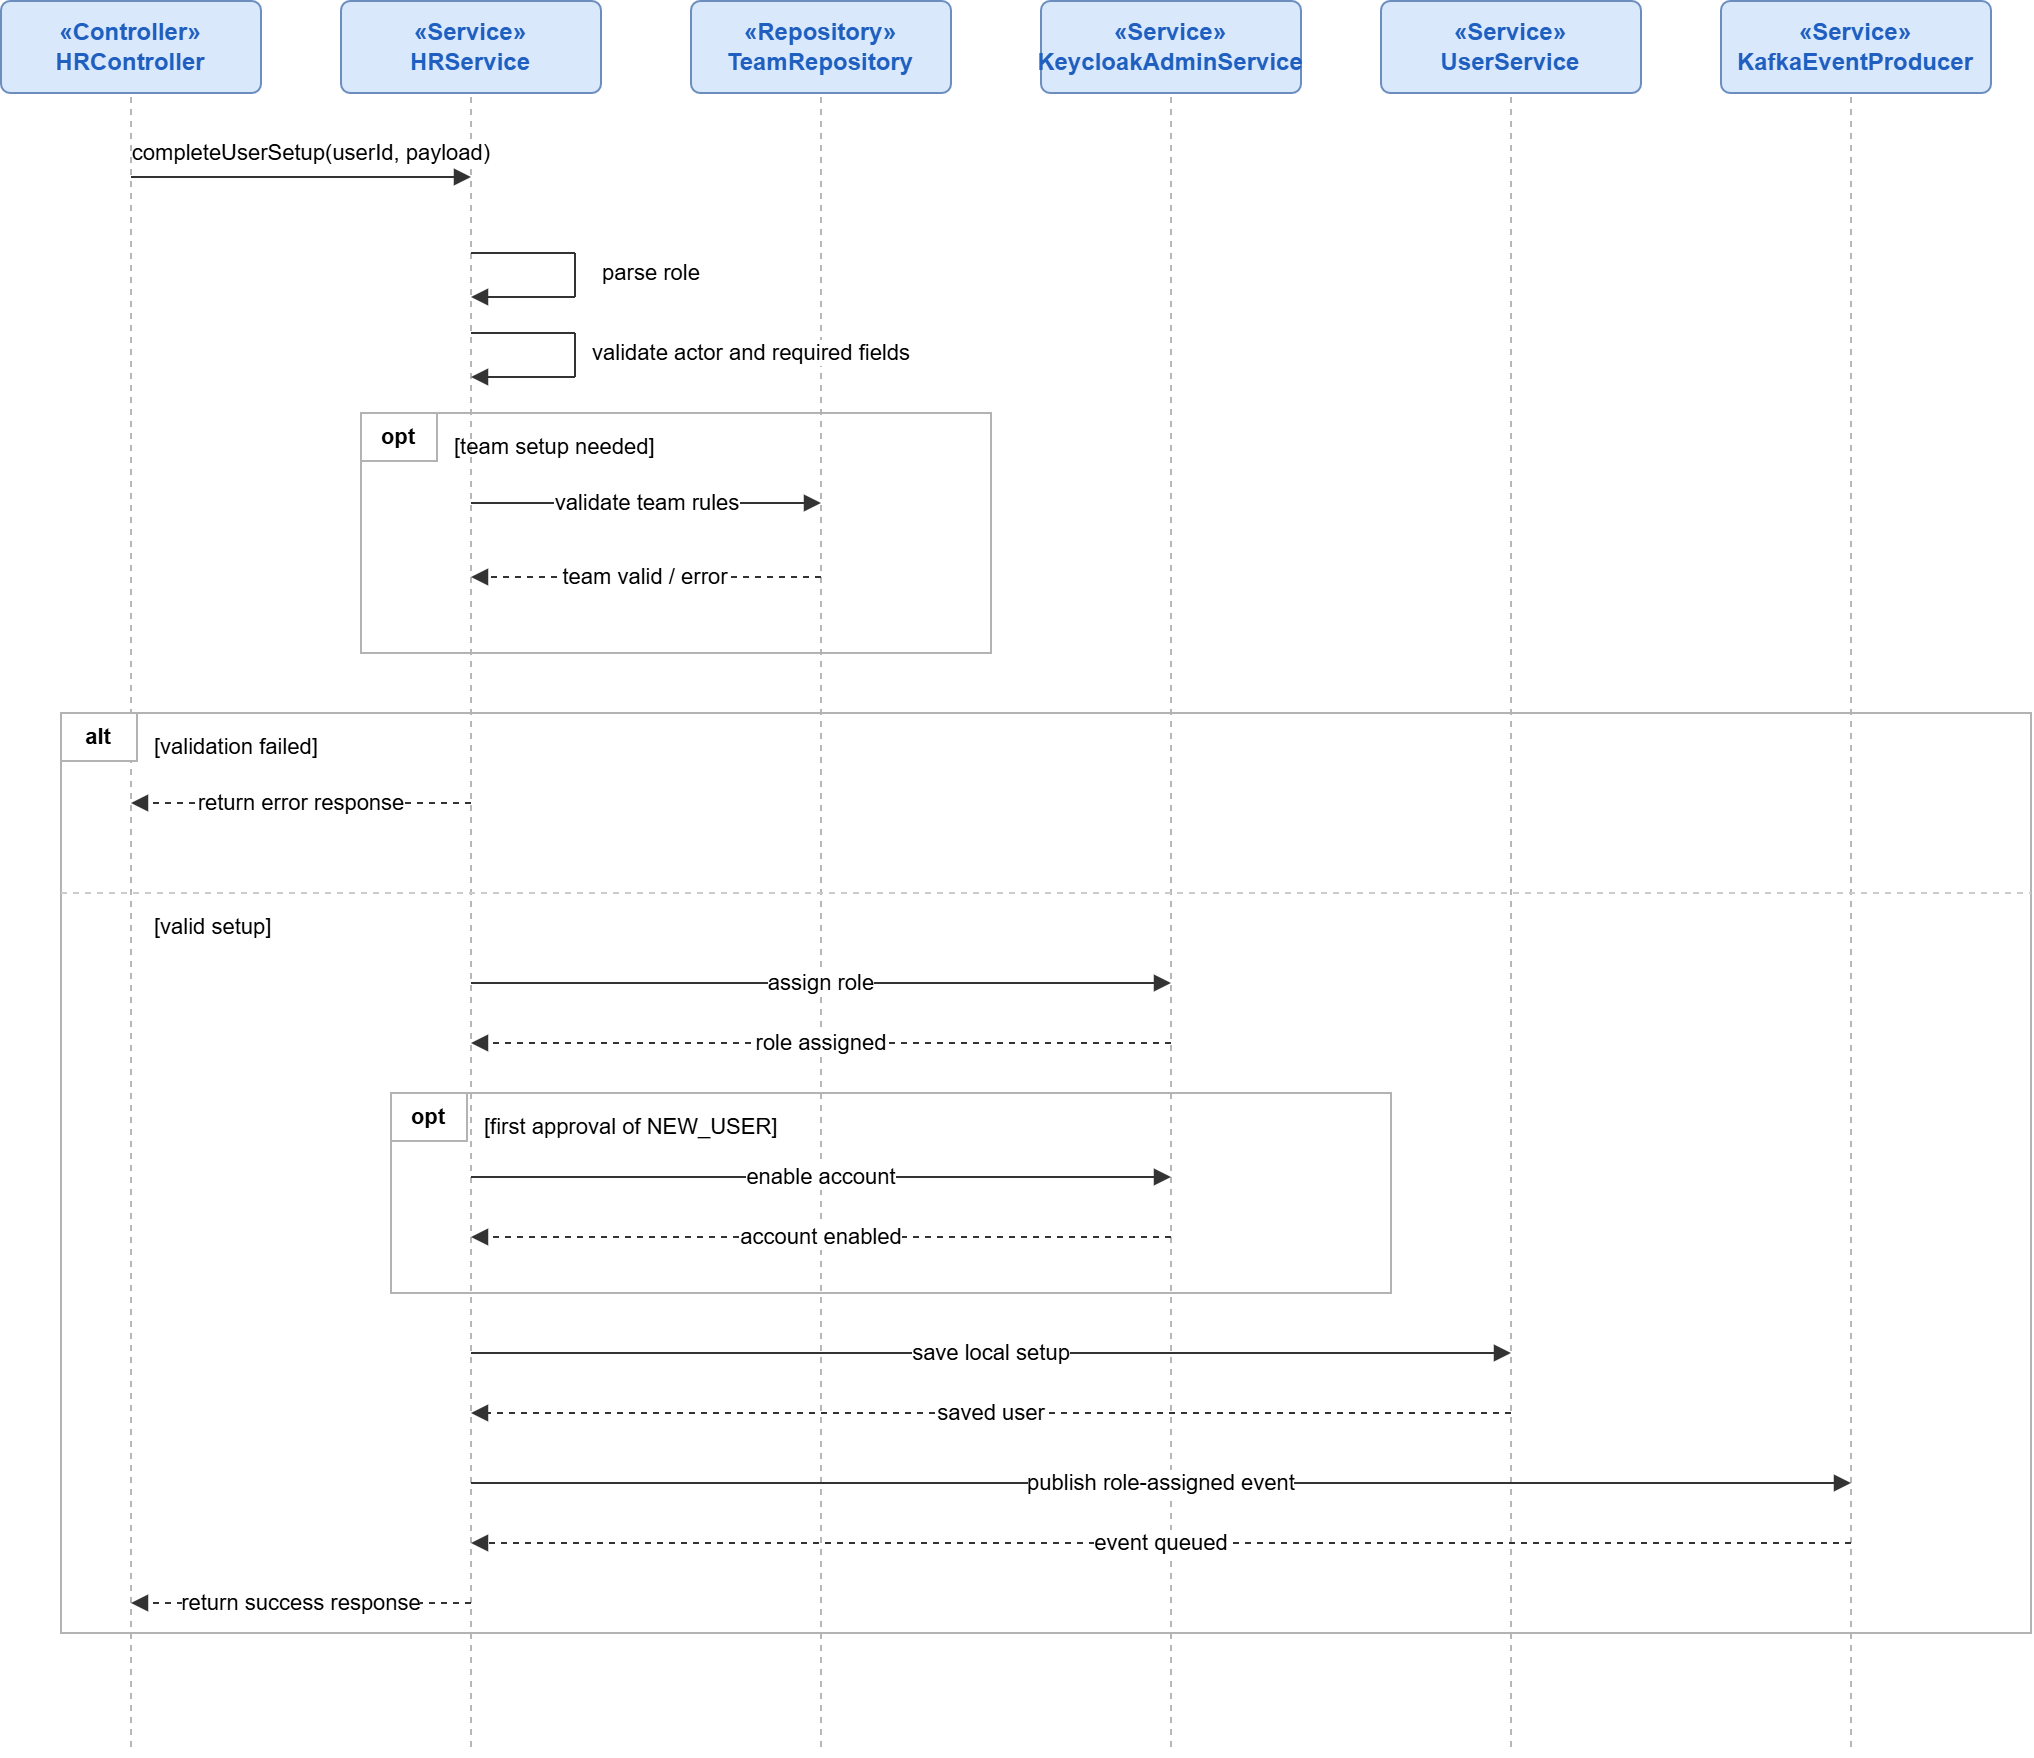

The diagram above was exported from draw.io. Its source (the exported page's mxGraphModel, read from the mxfile embedded in the PNG):
<mxGraphModel dx="2326" dy="948" grid="1" gridSize="10" guides="1" tooltips="1" connect="1" arrows="1" fold="1" page="1" pageScale="1" pageWidth="827" pageHeight="1169" math="0" shadow="0">
  <root>
    <mxCell id="0" />
    <mxCell id="1" parent="0" />
    <mxCell id="Z-VnRgGuWzAt3W7VYYK6-1236" parent="1" style="rounded=1;whiteSpace=wrap;html=1;fillColor=#dae8fc;strokeColor=#6c8ebf;fontFamily=Arial;fontSize=12;fontColor=#1f5fbf;arcSize=10;" value="&lt;b&gt;«Controller»&lt;br&gt;HRController&lt;/b&gt;" vertex="1">
      <mxGeometry height="46" width="130" x="15" y="24" as="geometry" />
    </mxCell>
    <mxCell id="Z-VnRgGuWzAt3W7VYYK6-1237" parent="1" style="rounded=1;whiteSpace=wrap;html=1;fillColor=#dae8fc;strokeColor=#6c8ebf;fontFamily=Arial;fontSize=12;fontColor=#1f5fbf;arcSize=10;" value="&lt;b&gt;«Service»&lt;br&gt;HRService&lt;/b&gt;" vertex="1">
      <mxGeometry height="46" width="130" x="185" y="24" as="geometry" />
    </mxCell>
    <mxCell id="Z-VnRgGuWzAt3W7VYYK6-1238" parent="1" style="rounded=1;whiteSpace=wrap;html=1;fillColor=#dae8fc;strokeColor=#6c8ebf;fontFamily=Arial;fontSize=12;fontColor=#1f5fbf;arcSize=10;" value="&lt;b&gt;«Repository»&lt;br&gt;TeamRepository&lt;/b&gt;" vertex="1">
      <mxGeometry height="46" width="130" x="360" y="24" as="geometry" />
    </mxCell>
    <mxCell id="Z-VnRgGuWzAt3W7VYYK6-1239" parent="1" style="rounded=1;whiteSpace=wrap;html=1;fillColor=#dae8fc;strokeColor=#6c8ebf;fontFamily=Arial;fontSize=12;fontColor=#1f5fbf;arcSize=10;" value="&lt;b&gt;«Service»&lt;br&gt;KeycloakAdminService&lt;/b&gt;" vertex="1">
      <mxGeometry height="46" width="130" x="535" y="24" as="geometry" />
    </mxCell>
    <mxCell id="Z-VnRgGuWzAt3W7VYYK6-1240" parent="1" style="rounded=1;whiteSpace=wrap;html=1;fillColor=#dae8fc;strokeColor=#6c8ebf;fontFamily=Arial;fontSize=12;fontColor=#1f5fbf;arcSize=10;" value="&lt;b&gt;«Service»&lt;br&gt;UserService&lt;/b&gt;" vertex="1">
      <mxGeometry height="46" width="130" x="705" y="24" as="geometry" />
    </mxCell>
    <mxCell id="Z-VnRgGuWzAt3W7VYYK6-1241" parent="1" style="rounded=1;whiteSpace=wrap;html=1;fillColor=#dae8fc;strokeColor=#6c8ebf;fontFamily=Arial;fontSize=12;fontColor=#1f5fbf;arcSize=10;" value="&lt;b&gt;«Service»&lt;br&gt;KafkaEventProducer&lt;/b&gt;" vertex="1">
      <mxGeometry height="46" width="135" x="875" y="24" as="geometry" />
    </mxCell>
    <mxCell id="Z-VnRgGuWzAt3W7VYYK6-1242" edge="1" parent="1" style="endArrow=none;dashed=1;html=1;rounded=0;strokeColor=#b7b7b7;strokeWidth=1;" value="">
      <mxGeometry relative="1" as="geometry">
        <mxPoint x="80" y="72" as="sourcePoint" />
        <mxPoint x="80" y="900" as="targetPoint" />
      </mxGeometry>
    </mxCell>
    <mxCell id="Z-VnRgGuWzAt3W7VYYK6-1243" edge="1" parent="1" style="endArrow=none;dashed=1;html=1;rounded=0;strokeColor=#b7b7b7;strokeWidth=1;" value="">
      <mxGeometry relative="1" as="geometry">
        <mxPoint x="250" y="72" as="sourcePoint" />
        <mxPoint x="250" y="900" as="targetPoint" />
      </mxGeometry>
    </mxCell>
    <mxCell id="Z-VnRgGuWzAt3W7VYYK6-1244" edge="1" parent="1" style="endArrow=none;dashed=1;html=1;rounded=0;strokeColor=#b7b7b7;strokeWidth=1;" value="">
      <mxGeometry relative="1" as="geometry">
        <mxPoint x="425" y="72" as="sourcePoint" />
        <mxPoint x="425" y="900" as="targetPoint" />
      </mxGeometry>
    </mxCell>
    <mxCell id="Z-VnRgGuWzAt3W7VYYK6-1245" edge="1" parent="1" style="endArrow=none;dashed=1;html=1;rounded=0;strokeColor=#b7b7b7;strokeWidth=1;" value="">
      <mxGeometry relative="1" as="geometry">
        <mxPoint x="600" y="72" as="sourcePoint" />
        <mxPoint x="600" y="900" as="targetPoint" />
      </mxGeometry>
    </mxCell>
    <mxCell id="Z-VnRgGuWzAt3W7VYYK6-1246" edge="1" parent="1" style="endArrow=none;dashed=1;html=1;rounded=0;strokeColor=#b7b7b7;strokeWidth=1;" value="">
      <mxGeometry relative="1" as="geometry">
        <mxPoint x="770" y="72" as="sourcePoint" />
        <mxPoint x="770" y="900" as="targetPoint" />
      </mxGeometry>
    </mxCell>
    <mxCell id="Z-VnRgGuWzAt3W7VYYK6-1247" edge="1" parent="1" style="endArrow=none;dashed=1;html=1;rounded=0;strokeColor=#b7b7b7;strokeWidth=1;" value="">
      <mxGeometry relative="1" as="geometry">
        <mxPoint x="940" y="72" as="sourcePoint" />
        <mxPoint x="940" y="900" as="targetPoint" />
      </mxGeometry>
    </mxCell>
    <mxCell id="Z-VnRgGuWzAt3W7VYYK6-1248" edge="1" parent="1" style="endArrow=block;html=1;rounded=0;strokeColor=#333333;strokeWidth=1;edgeStyle=none;fontFamily=Arial;fontSize=11;" value="completeUserSetup(userId, payload)">
      <mxGeometry relative="1" x="0.0588" y="12" as="geometry">
        <mxPoint x="1" as="offset" />
        <mxPoint x="80" y="112" as="sourcePoint" />
        <mxPoint x="250" y="112" as="targetPoint" />
      </mxGeometry>
    </mxCell>
    <mxCell id="Z-VnRgGuWzAt3W7VYYK6-1249" edge="1" parent="1" style="html=1;rounded=0;strokeColor=#333333;strokeWidth=1;edgeStyle=none;fontFamily=Arial;fontSize=11;endArrow=none;" value="parse role">
      <mxGeometry relative="1" x="1" y="-39" as="geometry">
        <mxPoint x="38" y="-29" as="offset" />
        <mxPoint x="250" y="150" as="sourcePoint" />
        <mxPoint x="302" y="150" as="targetPoint" />
      </mxGeometry>
    </mxCell>
    <mxCell id="Z-VnRgGuWzAt3W7VYYK6-1250" edge="1" parent="1" style="html=1;rounded=0;strokeColor=#333333;strokeWidth=1;edgeStyle=none;fontFamily=Arial;fontSize=11;endArrow=none;" value="">
      <mxGeometry relative="1" as="geometry">
        <mxPoint x="302" y="150" as="sourcePoint" />
        <mxPoint x="302" y="172" as="targetPoint" />
      </mxGeometry>
    </mxCell>
    <mxCell id="Z-VnRgGuWzAt3W7VYYK6-1251" edge="1" parent="1" style="html=1;rounded=0;strokeColor=#333333;strokeWidth=1;edgeStyle=none;fontFamily=Arial;fontSize=11;endArrow=block;" value="">
      <mxGeometry relative="1" as="geometry">
        <mxPoint x="302" y="172" as="sourcePoint" />
        <mxPoint x="250" y="172" as="targetPoint" />
      </mxGeometry>
    </mxCell>
    <mxCell id="Z-VnRgGuWzAt3W7VYYK6-1252" edge="1" parent="1" style="html=1;rounded=0;strokeColor=#333333;strokeWidth=1;edgeStyle=none;fontFamily=Arial;fontSize=11;endArrow=none;" value="validate actor and required fields">
      <mxGeometry relative="1" x="1" y="-89" as="geometry">
        <mxPoint x="88" y="-79" as="offset" />
        <mxPoint x="250" y="190" as="sourcePoint" />
        <mxPoint x="302" y="190" as="targetPoint" />
      </mxGeometry>
    </mxCell>
    <mxCell id="Z-VnRgGuWzAt3W7VYYK6-1253" edge="1" parent="1" style="html=1;rounded=0;strokeColor=#333333;strokeWidth=1;edgeStyle=none;fontFamily=Arial;fontSize=11;endArrow=none;" value="">
      <mxGeometry relative="1" as="geometry">
        <mxPoint x="302" y="190" as="sourcePoint" />
        <mxPoint x="302" y="212" as="targetPoint" />
      </mxGeometry>
    </mxCell>
    <mxCell id="Z-VnRgGuWzAt3W7VYYK6-1254" edge="1" parent="1" style="html=1;rounded=0;strokeColor=#333333;strokeWidth=1;edgeStyle=none;fontFamily=Arial;fontSize=11;endArrow=block;" value="">
      <mxGeometry relative="1" as="geometry">
        <mxPoint x="302" y="212" as="sourcePoint" />
        <mxPoint x="250" y="212" as="targetPoint" />
      </mxGeometry>
    </mxCell>
    <mxCell id="Z-VnRgGuWzAt3W7VYYK6-1255" parent="1" style="rounded=0;whiteSpace=wrap;html=1;fillColor=none;strokeColor=#b3b3b3;strokeWidth=1;" value="" vertex="1">
      <mxGeometry height="120" width="315" x="195" y="230" as="geometry" />
    </mxCell>
    <mxCell id="Z-VnRgGuWzAt3W7VYYK6-1256" parent="1" style="rounded=0;whiteSpace=wrap;html=1;fillColor=#ffffff;strokeColor=#b3b3b3;fontFamily=Arial;fontSize=11;" value="&lt;b&gt;opt&lt;/b&gt;" vertex="1">
      <mxGeometry height="24" width="38" x="195" y="230" as="geometry" />
    </mxCell>
    <mxCell id="Z-VnRgGuWzAt3W7VYYK6-1257" parent="1" style="text;html=1;strokeColor=none;fillColor=none;align=left;verticalAlign=middle;whiteSpace=wrap;rounded=0;fontFamily=Arial;fontSize=11;" value="[team setup needed]" vertex="1">
      <mxGeometry height="18" width="150" x="240" y="238" as="geometry" />
    </mxCell>
    <mxCell id="Z-VnRgGuWzAt3W7VYYK6-1258" edge="1" parent="1" style="endArrow=block;html=1;rounded=0;strokeColor=#333333;strokeWidth=1;edgeStyle=none;fontFamily=Arial;fontSize=11;" value="validate team rules">
      <mxGeometry relative="1" as="geometry">
        <mxPoint x="250" y="275" as="sourcePoint" />
        <mxPoint x="425" y="275" as="targetPoint" />
      </mxGeometry>
    </mxCell>
    <mxCell id="Z-VnRgGuWzAt3W7VYYK6-1259" edge="1" parent="1" style="endArrow=block;html=1;rounded=0;strokeColor=#333333;strokeWidth=1;edgeStyle=none;fontFamily=Arial;fontSize=11;dashed=1;" value="team valid / error">
      <mxGeometry relative="1" as="geometry">
        <mxPoint x="425" y="312" as="sourcePoint" />
        <mxPoint x="250" y="312" as="targetPoint" />
      </mxGeometry>
    </mxCell>
    <mxCell id="Z-VnRgGuWzAt3W7VYYK6-1260" parent="1" style="rounded=0;whiteSpace=wrap;html=1;fillColor=none;strokeColor=#b3b3b3;strokeWidth=1;" value="" vertex="1">
      <mxGeometry height="460" width="985" x="45" y="380" as="geometry" />
    </mxCell>
    <mxCell id="Z-VnRgGuWzAt3W7VYYK6-1261" parent="1" style="rounded=0;whiteSpace=wrap;html=1;fillColor=#ffffff;strokeColor=#b3b3b3;fontFamily=Arial;fontSize=11;" value="&lt;b&gt;alt&lt;/b&gt;" vertex="1">
      <mxGeometry height="24" width="38" x="45" y="380" as="geometry" />
    </mxCell>
    <mxCell id="Z-VnRgGuWzAt3W7VYYK6-1262" parent="1" style="text;html=1;strokeColor=none;fillColor=none;align=left;verticalAlign=middle;whiteSpace=wrap;rounded=0;fontFamily=Arial;fontSize=11;" value="[validation failed]" vertex="1">
      <mxGeometry height="18" width="170" x="90" y="388" as="geometry" />
    </mxCell>
    <mxCell id="Z-VnRgGuWzAt3W7VYYK6-1263" edge="1" parent="1" style="endArrow=block;html=1;rounded=0;strokeColor=#333333;strokeWidth=1;edgeStyle=none;fontFamily=Arial;fontSize=11;dashed=1;" value="return error response">
      <mxGeometry relative="1" as="geometry">
        <mxPoint x="250" y="425" as="sourcePoint" />
        <mxPoint x="80" y="425" as="targetPoint" />
      </mxGeometry>
    </mxCell>
    <mxCell id="Z-VnRgGuWzAt3W7VYYK6-1264" edge="1" parent="1" style="endArrow=none;dashed=1;html=1;rounded=0;strokeColor=#cccccc;strokeWidth=1;" value="">
      <mxGeometry relative="1" as="geometry">
        <mxPoint x="45" y="470" as="sourcePoint" />
        <mxPoint x="1030" y="470" as="targetPoint" />
      </mxGeometry>
    </mxCell>
    <mxCell id="Z-VnRgGuWzAt3W7VYYK6-1265" parent="1" style="text;html=1;strokeColor=none;fillColor=none;align=left;verticalAlign=middle;whiteSpace=wrap;rounded=0;fontFamily=Arial;fontSize=11;" value="[valid setup]" vertex="1">
      <mxGeometry height="18" width="130" x="90" y="478" as="geometry" />
    </mxCell>
    <mxCell id="Z-VnRgGuWzAt3W7VYYK6-1266" edge="1" parent="1" style="endArrow=block;html=1;rounded=0;strokeColor=#333333;strokeWidth=1;edgeStyle=none;fontFamily=Arial;fontSize=11;" value="assign role">
      <mxGeometry relative="1" as="geometry">
        <mxPoint x="250" y="515" as="sourcePoint" />
        <mxPoint x="600" y="515" as="targetPoint" />
      </mxGeometry>
    </mxCell>
    <mxCell id="Z-VnRgGuWzAt3W7VYYK6-1267" edge="1" parent="1" style="endArrow=block;html=1;rounded=0;strokeColor=#333333;strokeWidth=1;edgeStyle=none;fontFamily=Arial;fontSize=11;dashed=1;" value="role assigned">
      <mxGeometry relative="1" as="geometry">
        <mxPoint x="600" y="545" as="sourcePoint" />
        <mxPoint x="250" y="545" as="targetPoint" />
      </mxGeometry>
    </mxCell>
    <mxCell id="Z-VnRgGuWzAt3W7VYYK6-1268" parent="1" style="rounded=0;whiteSpace=wrap;html=1;fillColor=none;strokeColor=#b3b3b3;strokeWidth=1;" value="" vertex="1">
      <mxGeometry height="100" width="500" x="210" y="570" as="geometry" />
    </mxCell>
    <mxCell id="Z-VnRgGuWzAt3W7VYYK6-1269" parent="1" style="rounded=0;whiteSpace=wrap;html=1;fillColor=#ffffff;strokeColor=#b3b3b3;fontFamily=Arial;fontSize=11;" value="&lt;b&gt;opt&lt;/b&gt;" vertex="1">
      <mxGeometry height="24" width="38" x="210" y="570" as="geometry" />
    </mxCell>
    <mxCell id="Z-VnRgGuWzAt3W7VYYK6-1270" parent="1" style="text;html=1;strokeColor=none;fillColor=none;align=left;verticalAlign=middle;whiteSpace=wrap;rounded=0;fontFamily=Arial;fontSize=11;" value="[first approval of NEW_USER]" vertex="1">
      <mxGeometry height="18" width="210" x="255" y="578" as="geometry" />
    </mxCell>
    <mxCell id="Z-VnRgGuWzAt3W7VYYK6-1271" edge="1" parent="1" style="endArrow=block;html=1;rounded=0;strokeColor=#333333;strokeWidth=1;edgeStyle=none;fontFamily=Arial;fontSize=11;" value="enable account">
      <mxGeometry relative="1" as="geometry">
        <mxPoint x="250" y="612" as="sourcePoint" />
        <mxPoint x="600" y="612" as="targetPoint" />
      </mxGeometry>
    </mxCell>
    <mxCell id="Z-VnRgGuWzAt3W7VYYK6-1272" edge="1" parent="1" style="endArrow=block;html=1;rounded=0;strokeColor=#333333;strokeWidth=1;edgeStyle=none;fontFamily=Arial;fontSize=11;dashed=1;" value="account enabled">
      <mxGeometry relative="1" as="geometry">
        <mxPoint x="600" y="642" as="sourcePoint" />
        <mxPoint x="250" y="642" as="targetPoint" />
      </mxGeometry>
    </mxCell>
    <mxCell id="Z-VnRgGuWzAt3W7VYYK6-1273" edge="1" parent="1" style="endArrow=block;html=1;rounded=0;strokeColor=#333333;strokeWidth=1;edgeStyle=none;fontFamily=Arial;fontSize=11;" value="save local setup">
      <mxGeometry relative="1" as="geometry">
        <mxPoint x="250" y="700" as="sourcePoint" />
        <mxPoint x="770" y="700" as="targetPoint" />
      </mxGeometry>
    </mxCell>
    <mxCell id="Z-VnRgGuWzAt3W7VYYK6-1274" edge="1" parent="1" style="endArrow=block;html=1;rounded=0;strokeColor=#333333;strokeWidth=1;edgeStyle=none;fontFamily=Arial;fontSize=11;dashed=1;" value="saved user">
      <mxGeometry relative="1" as="geometry">
        <mxPoint x="770" y="730" as="sourcePoint" />
        <mxPoint x="250" y="730" as="targetPoint" />
      </mxGeometry>
    </mxCell>
    <mxCell id="Z-VnRgGuWzAt3W7VYYK6-1275" edge="1" parent="1" style="endArrow=block;html=1;rounded=0;strokeColor=#333333;strokeWidth=1;edgeStyle=none;fontFamily=Arial;fontSize=11;" value="publish role-assigned event">
      <mxGeometry relative="1" as="geometry">
        <mxPoint x="250" y="765" as="sourcePoint" />
        <mxPoint x="940" y="765" as="targetPoint" />
      </mxGeometry>
    </mxCell>
    <mxCell id="Z-VnRgGuWzAt3W7VYYK6-1276" edge="1" parent="1" style="endArrow=block;html=1;rounded=0;strokeColor=#333333;strokeWidth=1;edgeStyle=none;fontFamily=Arial;fontSize=11;dashed=1;" value="event queued">
      <mxGeometry relative="1" as="geometry">
        <mxPoint x="940" y="795" as="sourcePoint" />
        <mxPoint x="250" y="795" as="targetPoint" />
      </mxGeometry>
    </mxCell>
    <mxCell id="Z-VnRgGuWzAt3W7VYYK6-1277" edge="1" parent="1" style="endArrow=block;html=1;rounded=0;strokeColor=#333333;strokeWidth=1;edgeStyle=none;fontFamily=Arial;fontSize=11;dashed=1;" value="return success response">
      <mxGeometry relative="1" as="geometry">
        <mxPoint x="250" y="825" as="sourcePoint" />
        <mxPoint x="80" y="825" as="targetPoint" />
      </mxGeometry>
    </mxCell>
  </root>
</mxGraphModel>